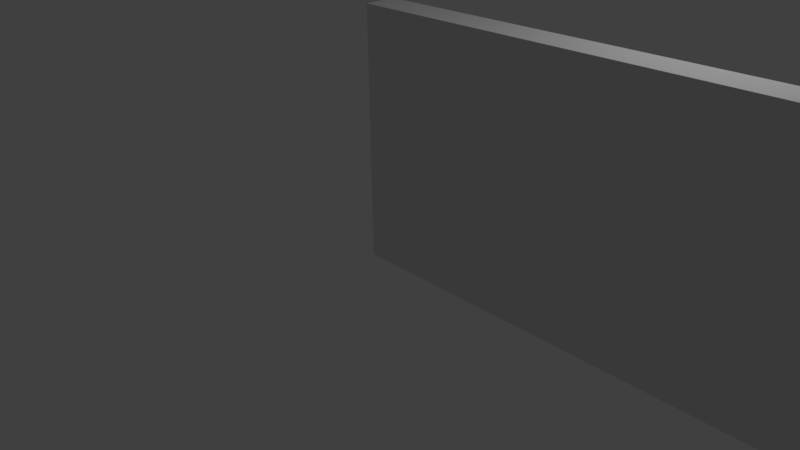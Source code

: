 # Source: plank.blend  (saved by Blender 2.77.0; exported with 4.5.12 LTS)
import bpy
from mathutils import Matrix  # noqa: F401  (used for matrix-valued properties, if any)

bpy.ops.wm.read_factory_settings(use_empty=True)
scene = bpy.context.scene
scene.name = 'Scene'

# ---- collections
col_collection_1 = bpy.data.collections.new('Collection 1'); scene.collection.children.link(col_collection_1)

# ---- materials (node trees are filled in below, after node groups)
mat_material_001 = bpy.data.materials.new('Material.001')
mat_material_001.alpha_threshold = 0.0
mat_material_001.use_transparent_shadow = False
mat_material_001.roughness = 0.5

# ---- material node trees

# ---- world
world_world = bpy.data.worlds.new('World'); scene.world = world_world
world_world.color = (0.05088, 0.05088, 0.05088)
world_world.use_sun_shadow = False
world_world.sun_shadow_jitter_overblur = 0.0
world_world.cycles.sampling_method = 'MANUAL'

# ---- cameras
cam_camera = bpy.data.cameras.new('Camera')
cam_camera.clip_end = 100.0
cam_camera.lens = 35.0
cam_camera.sensor_width = 32.0
cam_camera.sensor_height = 18.0
cam_camera.ortho_scale = 7.314
cam_camera.dof.focus_distance = 0.0
cam_camera.dof.aperture_fstop = 128.0

# ---- lights
light_lamp = bpy.data.lights.new('Lamp', 'POINT')
light_lamp.transmission_factor = 0.0
light_lamp.cutoff_distance = 30.0
light_lamp.energy = 100.0
light_lamp.shadow_buffer_clip_start = 1.001
light_lamp.shadow_soft_size = 0.1
light_lamp.shadow_maximum_resolution = 0.006
light_lamp.use_absolute_resolution = True

# ---- meshes
me_plank = bpy.data.meshes.new('plank')
me_plank.from_pydata([(200.0, 10.0, 0.0), (200.0, 10.0, 80.0), (200.0, 0.0, 0.0), (200.0, 0.0, 80.0), (0.0, 10.0, 0.0), (0.0, 0.0, 0.0), (0.0, 10.0, 80.0), (0.0, 0.0, 80.0)], [], [(0, 1, 2), (2, 1, 3), (4, 0, 5), (5, 0, 2), (6, 4, 7), (7, 4, 5), (1, 6, 3), (3, 6, 7), (4, 6, 0), (0, 6, 1), (7, 5, 3), (3, 5, 2)])
_uv = me_plank.uv_layers.new(name='UVMap')
_uv.uv.foreach_set('vector', [0.0, 0.0, 1.0, 0.0, 1.0, 1.0, 0.0, 0.0, 1.0, 0.0, 1.0, 1.0, 0.0, 0.0, 1.0, 0.0, 1.0, 1.0, 0.0, 0.0, 1.0, 0.0, 1.0, 1.0, 0.0, 0.0, 1.0, 0.0, 1.0, 1.0, 0.0, 0.0, 1.0, 0.0, 1.0, 1.0, 0.0, 0.0, 1.0, 0.0, 1.0, 1.0, 0.0, 0.0, 1.0, 0.0, 1.0, 1.0, 0.0, 0.0, 1.0, 0.0, 1.0, 1.0, 0.0, 0.0, 1.0, 0.0, 1.0, 1.0, 0.0, 0.0, 1.0, 0.0, 1.0, 1.0, 0.0, 0.0, 1.0, 0.0, 1.0, 1.0])
me_plank.materials.append(mat_material_001)
me_plank.use_remesh_preserve_volume = False
me_plank.use_remesh_preserve_attributes = False
me_plank.use_mirror_vertex_groups = False
me_plank.update()

# ---- objects
ob_plank = bpy.data.objects.new('plank', me_plank)
ob_lamp = bpy.data.objects.new('Lamp', light_lamp)
ob_camera = bpy.data.objects.new('Camera', cam_camera)

# ---- transforms, parenting, visibility, modifiers, constraints
ob_plank.location = (0.0, 0.0, 0.0)
ob_plank.scale = (0.03998, 0.03998, 0.03998)
ob_plank.lineart.crease_threshold = 0.0
ob_lamp.location = (4.076, 1.005, 5.904)
ob_lamp.rotation_euler = (0.6503, 0.05522, 1.866)
ob_lamp.lock_rotations_4d = False
ob_lamp.empty_display_type = 'ARROWS'
ob_lamp.color = (0.0, 0.0, 0.0, 0.0)
ob_lamp.lineart.crease_threshold = 0.0
ob_camera.location = (7.481, -6.508, 5.344)
ob_camera.rotation_euler = (1.109, 0.01082, 0.8149)
ob_camera.lock_rotations_4d = False
ob_camera.empty_display_type = 'ARROWS'
ob_camera.color = (0.0, 0.0, 0.0, 0.0)
ob_camera.display_type = 'WIRE'
ob_camera.lineart.crease_threshold = 0.0

# ---- collection membership
col_collection_1.objects.link(ob_plank)
col_collection_1.objects.link(ob_lamp)
col_collection_1.objects.link(ob_camera)

# ---- scene / render settings (as saved in the file)
scene.camera = ob_camera
scene.frame_start = 1; scene.frame_end = 250; scene.frame_set(1)
scene.render.engine = 'BLENDER_EEVEE_NEXT'
scene.render.resolution_percentage = 50
scene.render.dither_intensity = 0.0
scene.cycles.use_denoising = False
scene.cycles.samples = 128
scene.cycles.sampling_pattern = 'TABULATED_SOBOL'
scene.cycles.light_sampling_threshold = 0.0
scene.cycles.use_adaptive_sampling = False
scene.cycles.use_light_tree = False
scene.cycles.blur_glossy = 0.0
scene.cycles.sample_clamp_indirect = 0.0
scene.view_settings.view_transform = 'Standard'
bpy.context.view_layer.update()
